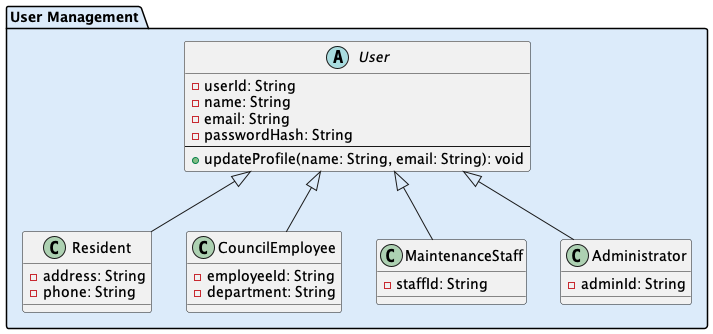

The diagram above was rendered by PlantUML. Its source (embedded in the PNG):
@startuml
package "User Management" #DCEBFA {
  abstract class User {
    - userId: String
    - name: String
    - email: String
    - passwordHash: String
    --
    + updateProfile(name: String, email: String): void
  }

  class Resident {
    - address: String
    - phone: String
  }

  class CouncilEmployee {
    - employeeId: String
    - department: String
  }

  class MaintenanceStaff {
    - staffId: String
  }

  class Administrator {
    - adminId: String
  }
}

User <|-- Resident
User <|-- CouncilEmployee
User <|-- MaintenanceStaff
User <|-- Administrator
@enduml